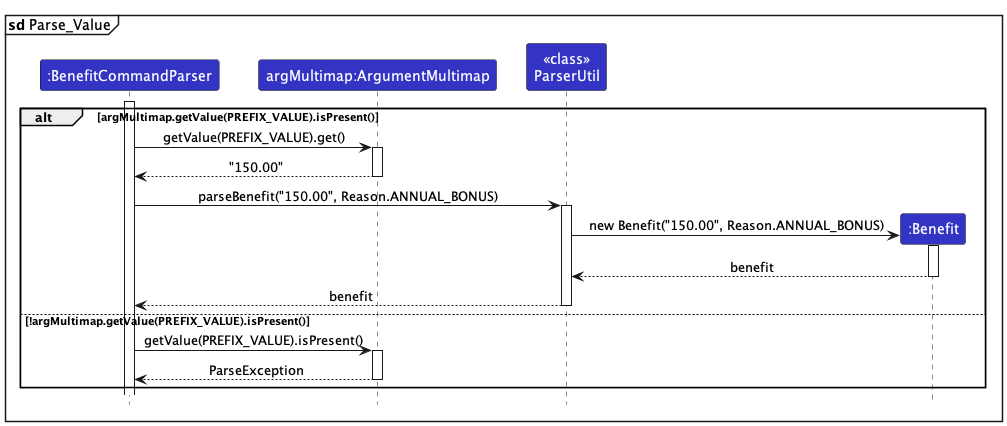

The diagram above was rendered by PlantUML. Its source (embedded in the PNG):
@startuml
!include style.puml
skinparam ArrowFontStyle plain

mainframe **sd** Parse_Value

participant ":BenefitCommandParser" as BenefitCommandParser LOGIC_COLOR
participant "argMultimap:ArgumentMultimap" as ArgMultimap LOGIC_COLOR
participant "<<class>>\nParserUtil" as ParserUtil LOGIC_COLOR
participant ":Benefit" as Benefit LOGIC_COLOR

activate BenefitCommandParser

alt argMultimap.getValue(PREFIX_VALUE).isPresent()
    BenefitCommandParser -> ArgMultimap : getValue(PREFIX_VALUE).get()
    activate ArgMultimap
    ArgMultimap --> BenefitCommandParser : "150.00"
    deactivate ArgMultimap
    BenefitCommandParser -> ParserUtil : parseBenefit("150.00", Reason.ANNUAL_BONUS)
    activate ParserUtil
    create Benefit
    ParserUtil -> Benefit : new Benefit("150.00", Reason.ANNUAL_BONUS)
    activate Benefit
    Benefit --> ParserUtil : benefit
    deactivate Benefit
    ParserUtil --> BenefitCommandParser : benefit
    deactivate ParserUtil
else !argMultimap.getValue(PREFIX_VALUE).isPresent()
    BenefitCommandParser -> ArgMultimap : getValue(PREFIX_VALUE).isPresent()
    activate ArgMultimap
    ArgMultimap --> BenefitCommandParser : ParseException
    deactivate ArgMultimap
end


@enduml